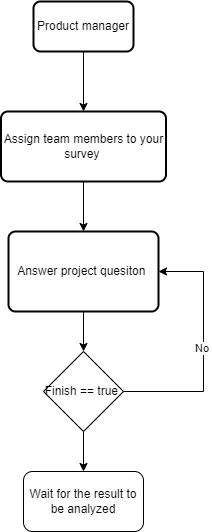

The diagram above was exported from draw.io. Its source (the exported page's mxGraphModel, read from the mxfile embedded in the PNG):
<mxGraphModel dx="1102" dy="557" grid="1" gridSize="10" guides="1" tooltips="1" connect="1" arrows="1" fold="1" page="1" pageScale="1" pageWidth="850" pageHeight="1100" math="0" shadow="0">
  <root>
    <mxCell id="0" />
    <mxCell id="1" parent="0" />
    <mxCell id="fiD-pP8F0AQghnKnS9m3-7" style="edgeStyle=orthogonalEdgeStyle;rounded=0;orthogonalLoop=1;jettySize=auto;html=1;exitX=0.5;exitY=1;exitDx=0;exitDy=0;entryX=0.5;entryY=0;entryDx=0;entryDy=0;" parent="1" source="fiD-pP8F0AQghnKnS9m3-1" target="fiD-pP8F0AQghnKnS9m3-2" edge="1">
      <mxGeometry relative="1" as="geometry" />
    </mxCell>
    <mxCell id="fiD-pP8F0AQghnKnS9m3-1" value="Product manager" style="rounded=1;whiteSpace=wrap;html=1;absoluteArcSize=1;arcSize=14;strokeWidth=2;" parent="1" vertex="1">
      <mxGeometry x="350" y="270" width="100" height="50" as="geometry" />
    </mxCell>
    <mxCell id="fiD-pP8F0AQghnKnS9m3-8" style="edgeStyle=orthogonalEdgeStyle;rounded=0;orthogonalLoop=1;jettySize=auto;html=1;exitX=0.5;exitY=1;exitDx=0;exitDy=0;endArrow=classic;endFill=1;" parent="1" source="fiD-pP8F0AQghnKnS9m3-2" target="fiD-pP8F0AQghnKnS9m3-3" edge="1">
      <mxGeometry relative="1" as="geometry" />
    </mxCell>
    <mxCell id="fiD-pP8F0AQghnKnS9m3-2" value="Assign team members to your survey&amp;nbsp;" style="rounded=1;whiteSpace=wrap;html=1;absoluteArcSize=1;arcSize=14;strokeWidth=2;" parent="1" vertex="1">
      <mxGeometry x="317.5" y="380" width="165" height="70" as="geometry" />
    </mxCell>
    <mxCell id="fiD-pP8F0AQghnKnS9m3-3" value="Answer project quesiton&amp;nbsp;" style="rounded=1;whiteSpace=wrap;html=1;absoluteArcSize=1;arcSize=14;strokeWidth=2;" parent="1" vertex="1">
      <mxGeometry x="325" y="500" width="150" height="80" as="geometry" />
    </mxCell>
    <mxCell id="x5qcyW1zAY1RF8HVY3dT-1" value="Finish == true&amp;nbsp;" style="rhombus;whiteSpace=wrap;html=1;" vertex="1" parent="1">
      <mxGeometry x="360" y="620" width="80" height="80" as="geometry" />
    </mxCell>
    <mxCell id="x5qcyW1zAY1RF8HVY3dT-2" value="" style="endArrow=classic;html=1;rounded=0;exitX=0.5;exitY=1;exitDx=0;exitDy=0;entryX=0.5;entryY=0;entryDx=0;entryDy=0;" edge="1" parent="1" source="fiD-pP8F0AQghnKnS9m3-3" target="x5qcyW1zAY1RF8HVY3dT-1">
      <mxGeometry width="50" height="50" relative="1" as="geometry">
        <mxPoint x="400" y="530" as="sourcePoint" />
        <mxPoint x="450" y="480" as="targetPoint" />
      </mxGeometry>
    </mxCell>
    <mxCell id="x5qcyW1zAY1RF8HVY3dT-3" value="No&amp;nbsp;" style="endArrow=classic;html=1;rounded=0;exitX=1;exitY=0.5;exitDx=0;exitDy=0;entryX=1;entryY=0.5;entryDx=0;entryDy=0;" edge="1" parent="1" source="x5qcyW1zAY1RF8HVY3dT-1" target="fiD-pP8F0AQghnKnS9m3-3">
      <mxGeometry width="50" height="50" relative="1" as="geometry">
        <mxPoint x="400" y="530" as="sourcePoint" />
        <mxPoint x="450" y="480" as="targetPoint" />
        <Array as="points">
          <mxPoint x="520" y="660" />
          <mxPoint x="520" y="540" />
        </Array>
      </mxGeometry>
    </mxCell>
    <mxCell id="x5qcyW1zAY1RF8HVY3dT-4" value="" style="endArrow=classic;html=1;rounded=0;" edge="1" parent="1">
      <mxGeometry width="50" height="50" relative="1" as="geometry">
        <mxPoint x="400" y="700" as="sourcePoint" />
        <mxPoint x="400" y="740" as="targetPoint" />
      </mxGeometry>
    </mxCell>
    <mxCell id="x5qcyW1zAY1RF8HVY3dT-5" value="Wait for the result to be analyzed" style="rounded=1;whiteSpace=wrap;html=1;" vertex="1" parent="1">
      <mxGeometry x="340" y="740" width="120" height="60" as="geometry" />
    </mxCell>
  </root>
</mxGraphModel>